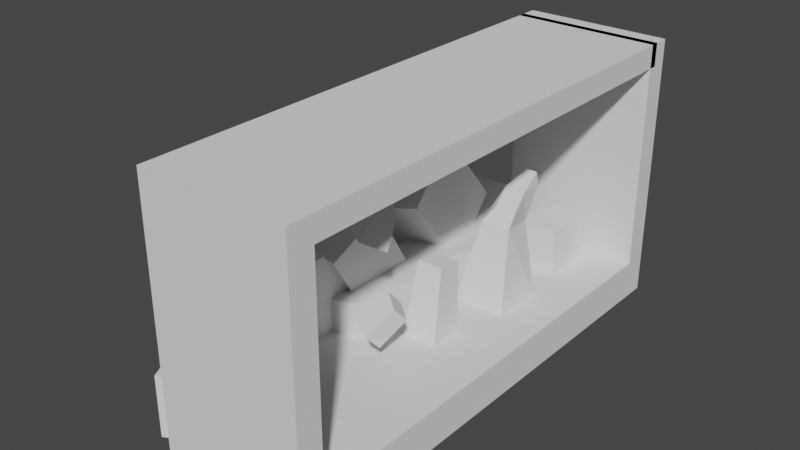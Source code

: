 # Source: Level1.blend  (saved by Blender 3.3.6; exported with 4.5.12 LTS)
import bpy
from mathutils import Matrix  # noqa: F401  (used for matrix-valued properties, if any)

bpy.ops.wm.read_factory_settings(use_empty=True)
scene = bpy.context.scene
scene.name = 'Scene'

# ---- collections
col_collection = bpy.data.collections.new('Collection'); scene.collection.children.link(col_collection)

# ---- world
world_world = bpy.data.worlds.new('World'); scene.world = world_world
world_world.use_nodes = True; world_world.node_tree.nodes.clear()
_N = world_world.node_tree.nodes; _L = world_world.node_tree.links
n0 = _N.new('ShaderNodeOutputWorld'); n0.name = 'World Output'; n0.location = (300, 300)
n1 = _N.new('ShaderNodeBackground'); n1.name = 'Background'; n1.location = (10, 300)
n1.inputs[0].default_value = (0.05088, 0.05088, 0.05088, 1.0)
_L.new(n1.outputs[0], n0.inputs[0])
n0.is_active_output = True
world_world.color = (0.05088, 0.05088, 0.05088)
world_world.use_sun_shadow = False
world_world.sun_shadow_jitter_overblur = 0.0

# ---- meshes
me_cube_001 = bpy.data.meshes.new('Cube.001')
me_cube_001.from_pydata([(-2.683, -1.0, -1.0), (-2.683, -1.0, 1.0), (-2.683, 1.0, -1.0), (-2.683, 1.0, 1.0), (2.683, -1.0, -1.0), (2.683, -1.0, 1.0), (2.683, 1.0, -1.0), (2.683, 1.0, 1.0), (-2.683, -0.9, -1.0), (-2.683, -0.9, 1.0), (2.683, -0.9, -1.0), (2.683, -0.9, 1.0), (-2.683, 0.905, 1.0), (2.683, 0.905, -1.0), (-2.683, 0.905, -1.0), (2.683, 0.905, 1.0), (-2.683, 0.905, 12.87), (-2.683, 1.0, 12.87), (2.683, 1.0, 12.87), (2.683, -0.9, 12.87), (2.683, -1.0, 12.87), (-2.683, -1.0, 12.87), (-2.683, -0.9, 12.87), (2.683, 0.905, 12.87), (2.683, 1.0, 11.68), (2.683, 0.905, 11.68), (-2.683, 0.905, 11.68), (-2.683, 1.0, 11.68), (2.683, -0.9, 11.68), (2.683, -1.0, 11.68), (-2.683, -1.0, 11.68), (-2.683, -0.9, 11.68), (-2.683, 0.9386, 12.87), (2.683, 0.9386, 12.87), (2.683, 0.9386, 11.68), (-2.683, 0.9386, 11.68)], [], [(14, 12, 3, 2), (2, 3, 7, 6), (10, 11, 5, 4), (4, 5, 1, 0), (8, 10, 4, 0), (29, 28, 19, 20), (15, 12, 9, 11), (14, 13, 10, 8), (13, 15, 11, 10), (0, 1, 9, 8), (6, 7, 15, 13), (2, 6, 13, 14), (25, 24, 18, 23), (8, 9, 12, 14), (19, 22, 21, 20), (18, 17, 16, 23), (26, 25, 23, 16), (31, 30, 21, 22), (27, 26, 16, 17), (30, 29, 20, 21), (19, 28, 34, 33), (24, 27, 17, 18), (7, 3, 27, 24), (3, 12, 26, 27), (12, 15, 25, 26), (15, 7, 24, 25), (11, 9, 31, 28), (1, 5, 29, 30), (9, 1, 30, 31), (5, 11, 28, 29), (34, 35, 32, 33), (28, 31, 35, 34), (22, 19, 33, 32), (31, 22, 32, 35)])
_uv = me_cube_001.uv_layers.new(name='UVMap')
_uv.uv.foreach_set('vector', [0.375, 0.2381, 0.625, 0.2381, 0.625, 0.25, 0.375, 0.25, 0.375, 0.25, 0.625, 0.25, 0.625, 0.5, 0.375, 0.5, 0.375, 0.7375, 0.625, 0.7375, 0.625, 0.75, 0.375, 0.75, 0.375, 0.75, 0.625, 0.75, 0.625, 1.0, 0.375, 1.0, 0.125, 0.7375, 0.375, 0.7375, 0.375, 0.75, 0.125, 0.75, 0.625, 0.75, 0.625, 0.7375, 0.625, 0.7375, 0.625, 0.75, 0.625, 0.5119, 0.875, 0.5119, 0.875, 0.7375, 0.625, 0.7375, 0.125, 0.5119, 0.375, 0.5119, 0.375, 0.7375, 0.125, 0.7375, 0.375, 0.5119, 0.625, 0.5119, 0.625, 0.7375, 0.375, 0.7375, 0.375, 0.0, 0.625, 0.0, 0.625, 0.0125, 0.375, 0.0125, 0.375, 0.5, 0.625, 0.5, 0.625, 0.5119, 0.375, 0.5119, 0.125, 0.5, 0.375, 0.5, 0.375, 0.5119, 0.125, 0.5119, 0.625, 0.5119, 0.625, 0.5, 0.625, 0.5, 0.625, 0.5119, 0.375, 0.0125, 0.625, 0.0125, 0.625, 0.2381, 0.375, 0.2381, 0.625, 0.7375, 0.875, 0.7375, 0.875, 0.75, 0.625, 0.75, 0.625, 0.5, 0.875, 0.5, 0.875, 0.5119, 0.625, 0.5119, 0.875, 0.5119, 0.625, 0.5119, 0.625, 0.5119, 0.875, 0.5119, 0.625, 0.0125, 0.625, 0.0, 0.625, 0.0, 0.625, 0.0125, 0.625, 0.25, 0.625, 0.2381, 0.625, 0.2381, 0.625, 0.25, 0.625, 1.0, 0.625, 0.75, 0.625, 0.75, 0.625, 1.0, 0.625, 0.7375, 0.625, 0.7375, 0.625, 0.7375, 0.625, 0.7375, 0.625, 0.5, 0.625, 0.25, 0.625, 0.25, 0.625, 0.5, 0.625, 0.5, 0.625, 0.25, 0.625, 0.25, 0.625, 0.5, 0.625, 0.25, 0.625, 0.2381, 0.625, 0.2381, 0.625, 0.25, 0.875, 0.5119, 0.625, 0.5119, 0.625, 0.5119, 0.875, 0.5119, 0.625, 0.5119, 0.625, 0.5, 0.625, 0.5, 0.625, 0.5119, 0.625, 0.7375, 0.875, 0.7375, 0.875, 0.7375, 0.625, 0.7375, 0.625, 1.0, 0.625, 0.75, 0.625, 0.75, 0.625, 1.0, 0.625, 0.0125, 0.625, 0.0, 0.625, 0.0, 0.625, 0.0125, 0.625, 0.75, 0.625, 0.7375, 0.625, 0.7375, 0.625, 0.75, 0.625, 0.7375, 0.875, 0.7375, 0.875, 0.7375, 0.625, 0.7375, 0.625, 0.7375, 0.875, 0.7375, 0.875, 0.7375, 0.625, 0.7375, 0.875, 0.7375, 0.625, 0.7375, 0.625, 0.7375, 0.875, 0.7375, 0.625, 0.0125, 0.625, 0.0125, 0.625, 0.0125, 0.625, 0.0125])
me_cube_001.update()
me_cube_002 = bpy.data.meshes.new('Cube.002')
me_cube_002.from_pydata([(-1.0, -1.0, -1.0), (-1.915, -1.117, 2.195), (-1.0, 1.0, -1.0), (-1.915, 0.8831, 2.195), (1.0, -1.0, -1.0), (0.08523, -1.117, 2.195), (1.0, 1.0, -1.0), (0.08523, 0.8831, 2.195)], [], [(0, 1, 3, 2), (2, 3, 7, 6), (6, 7, 5, 4), (4, 5, 1, 0), (2, 6, 4, 0), (7, 3, 1, 5)])
_uv = me_cube_002.uv_layers.new(name='UVMap')
_uv.uv.foreach_set('vector', [0.375, 0.0, 0.625, 0.0, 0.625, 0.25, 0.375, 0.25, 0.375, 0.25, 0.625, 0.25, 0.625, 0.5, 0.375, 0.5, 0.375, 0.5, 0.625, 0.5, 0.625, 0.75, 0.375, 0.75, 0.375, 0.75, 0.625, 0.75, 0.625, 1.0, 0.375, 1.0, 0.125, 0.5, 0.375, 0.5, 0.375, 0.75, 0.125, 0.75, 0.625, 0.5, 0.875, 0.5, 0.875, 0.75, 0.625, 0.75])
me_cube_002.update()
me_cube_003 = bpy.data.meshes.new('Cube.003')
me_cube_003.from_pydata([(-2.618, -31.72, 11.78), (0.1613, -28.15, 11.17), (-1.09, -31.54, 8.379), (0.1613, -28.15, 11.17), (0.7676, -32.16, 13.27), (0.1613, -28.15, 11.17), (2.295, -31.97, 9.879), (0.1613, -28.15, 11.17)], [], [(0, 1, 3, 2), (2, 3, 7, 6), (6, 7, 5, 4), (4, 5, 1, 0), (2, 6, 4, 0), (7, 3, 1, 5)])
_uv = me_cube_003.uv_layers.new(name='UVMap')
_uv.uv.foreach_set('vector', [0.375, 0.0, 0.625, 0.0, 0.625, 0.25, 0.375, 0.25, 0.375, 0.25, 0.625, 0.25, 0.625, 0.5, 0.375, 0.5, 0.375, 0.5, 0.625, 0.5, 0.625, 0.75, 0.375, 0.75, 0.375, 0.75, 0.625, 0.75, 0.625, 1.0, 0.375, 1.0, 0.125, 0.5, 0.375, 0.5, 0.375, 0.75, 0.125, 0.75, 0.625, 0.5, 0.875, 0.5, 0.875, 0.75, 0.625, 0.75])
me_cube_003.update()
me_cube_004 = bpy.data.meshes.new('Cube.004')
me_cube_004.from_pydata([(0.3316, -8.432, -1.546), (0.3316, -8.432, 0.4545), (-2.119, -3.558, -1.546), (-2.119, -3.558, 0.4545), (2.119, -7.534, -1.546), (2.119, -7.534, 0.4545), (-0.3316, -2.66, -1.546), (-0.3316, -2.66, 0.4545)], [], [(0, 1, 3, 2), (2, 3, 7, 6), (6, 7, 5, 4), (4, 5, 1, 0), (2, 6, 4, 0), (7, 3, 1, 5)])
_uv = me_cube_004.uv_layers.new(name='UVMap')
_uv.uv.foreach_set('vector', [0.375, 0.0, 0.625, 0.0, 0.625, 0.25, 0.375, 0.25, 0.375, 0.25, 0.625, 0.25, 0.625, 0.5, 0.375, 0.5, 0.375, 0.5, 0.625, 0.5, 0.625, 0.75, 0.375, 0.75, 0.375, 0.75, 0.625, 0.75, 0.625, 1.0, 0.375, 1.0, 0.125, 0.5, 0.375, 0.5, 0.375, 0.75, 0.125, 0.75, 0.625, 0.5, 0.875, 0.5, 0.875, 0.75, 0.625, 0.75])
me_cube_004.update()
me_cube_005 = bpy.data.meshes.new('Cube.005')
me_cube_005.from_pydata([(-1.399, -8.186, -5.791), (-1.399, -8.186, 0.2016), (-1.399, -3.391, -5.791), (-1.399, -3.391, 0.2016), (2.996, -8.186, -5.791), (2.996, -8.186, 0.2016), (2.996, -3.391, -5.791), (2.996, -3.391, 0.2016), (-0.4684, -5.201, 0.449), (0.1681, -1.547, 2.857), (-1.349, -0.7618, -6.03), (-0.7127, 2.892, -3.622), (3.906, -5.686, 0.02935), (4.543, -2.033, 2.437), (3.026, -1.247, -6.45), (3.662, 2.406, -4.042)], [], [(0, 1, 3, 2), (2, 3, 7, 6), (6, 7, 5, 4), (4, 5, 1, 0), (2, 6, 4, 0), (7, 3, 1, 5), (8, 9, 11, 10), (10, 11, 15, 14), (14, 15, 13, 12), (12, 13, 9, 8), (10, 14, 12, 8), (15, 11, 9, 13)])
_uv = me_cube_005.uv_layers.new(name='UVMap')
_uv.uv.foreach_set('vector', [0.375, 0.0, 0.625, 0.0, 0.625, 0.25, 0.375, 0.25, 0.375, 0.25, 0.625, 0.25, 0.625, 0.5, 0.375, 0.5, 0.375, 0.5, 0.625, 0.5, 0.625, 0.75, 0.375, 0.75, 0.375, 0.75, 0.625, 0.75, 0.625, 1.0, 0.375, 1.0, 0.125, 0.5, 0.375, 0.5, 0.375, 0.75, 0.125, 0.75, 0.625, 0.5, 0.875, 0.5, 0.875, 0.75, 0.625, 0.75, 0.375, 0.0, 0.625, 0.0, 0.625, 0.25, 0.375, 0.25, 0.375, 0.25, 0.625, 0.25, 0.625, 0.5, 0.375, 0.5, 0.375, 0.5, 0.625, 0.5, 0.625, 0.75, 0.375, 0.75, 0.375, 0.75, 0.625, 0.75, 0.625, 1.0, 0.375, 1.0, 0.125, 0.5, 0.375, 0.5, 0.375, 0.75, 0.125, 0.75, 0.625, 0.5, 0.875, 0.5, 0.875, 0.75, 0.625, 0.75])
me_cube_005.update()
me_cube_006 = bpy.data.meshes.new('Cube.006')
me_cube_006.from_pydata([(-0.8391, -3.253, -1.0), (-0.8391, -3.253, 1.0), (0.1264, 2.287, -0.6782), (0.1264, 2.287, 1.322), (1.0, -2.931, -0.8391), (1.0, -2.931, 1.161), (1.965, 2.609, -0.5173), (1.965, 2.609, 1.483)], [], [(0, 1, 3, 2), (2, 3, 7, 6), (6, 7, 5, 4), (4, 5, 1, 0), (2, 6, 4, 0), (7, 3, 1, 5)])
_uv = me_cube_006.uv_layers.new(name='UVMap')
_uv.uv.foreach_set('vector', [0.375, 0.0, 0.625, 0.0, 0.625, 0.25, 0.375, 0.25, 0.375, 0.25, 0.625, 0.25, 0.625, 0.5, 0.375, 0.5, 0.375, 0.5, 0.625, 0.5, 0.625, 0.75, 0.375, 0.75, 0.375, 0.75, 0.625, 0.75, 0.625, 1.0, 0.375, 1.0, 0.125, 0.5, 0.375, 0.5, 0.375, 0.75, 0.125, 0.75, 0.625, 0.5, 0.875, 0.5, 0.875, 0.75, 0.625, 0.75])
me_cube_006.update()
me_cube_007 = bpy.data.meshes.new('Cube.007')
me_cube_007.from_pydata([(-1.0, -1.0, -1.0), (-1.0, -1.0, 1.0), (-1.525, 1.721, -1.164), (-1.525, 1.721, 1.885), (1.0, -1.0, -1.0), (1.0, -1.0, 1.0), (1.525, 1.721, -1.164), (1.525, 1.721, 1.885)], [], [(0, 1, 3, 2), (2, 3, 7, 6), (6, 7, 5, 4), (4, 5, 1, 0), (2, 6, 4, 0), (7, 3, 1, 5)])
_uv = me_cube_007.uv_layers.new(name='UVMap')
_uv.uv.foreach_set('vector', [0.375, 0.0, 0.625, 0.0, 0.625, 0.25, 0.375, 0.25, 0.375, 0.25, 0.625, 0.25, 0.625, 0.5, 0.375, 0.5, 0.375, 0.5, 0.625, 0.5, 0.625, 0.75, 0.375, 0.75, 0.375, 0.75, 0.625, 0.75, 0.625, 1.0, 0.375, 1.0, 0.125, 0.5, 0.375, 0.5, 0.375, 0.75, 0.125, 0.75, 0.625, 0.5, 0.875, 0.5, 0.875, 0.75, 0.625, 0.75])
me_cube_007.update()
me_cube_008 = bpy.data.meshes.new('Cube.008')
me_cube_008.from_pydata([(-1.0, -1.0, -1.0), (-1.0, -1.0, 1.0), (-1.0, 1.0, -1.0), (-1.0, 1.0, 1.0), (1.0, -1.0, -1.0), (1.0, -1.0, 1.0), (1.0, 1.0, -1.0), (1.0, 1.0, 1.0)], [], [(0, 1, 3, 2), (2, 3, 7, 6), (6, 7, 5, 4), (4, 5, 1, 0), (2, 6, 4, 0), (7, 3, 1, 5)])
_uv = me_cube_008.uv_layers.new(name='UVMap')
_uv.uv.foreach_set('vector', [0.375, 0.0, 0.625, 0.0, 0.625, 0.25, 0.375, 0.25, 0.375, 0.25, 0.625, 0.25, 0.625, 0.5, 0.375, 0.5, 0.375, 0.5, 0.625, 0.5, 0.625, 0.75, 0.375, 0.75, 0.375, 0.75, 0.625, 0.75, 0.625, 1.0, 0.375, 1.0, 0.125, 0.5, 0.375, 0.5, 0.375, 0.75, 0.125, 0.75, 0.625, 0.5, 0.875, 0.5, 0.875, 0.75, 0.625, 0.75])
me_cube_008.update()
me_cube_009 = bpy.data.meshes.new('Cube.009')
me_cube_009.from_pydata([(-12.0, 38.0, -6.0), (-15.0, 38.0, 5.0), (-12.94, 42.0, -7.619), (-16.28, 42.0, 4.619), (-10.0, 38.0, -6.0), (-13.0, 38.0, 5.0), (-10.72, 42.0, -7.619), (-14.06, 42.0, 4.619)], [], [(0, 1, 3, 2), (2, 3, 7, 6), (6, 7, 5, 4), (4, 5, 1, 0), (2, 6, 4, 0), (7, 3, 1, 5)])
_uv = me_cube_009.uv_layers.new(name='UVMap')
_uv.uv.foreach_set('vector', [0.375, 0.0, 0.625, 0.0, 0.625, 0.25, 0.375, 0.25, 0.375, 0.25, 0.625, 0.25, 0.625, 0.5, 0.375, 0.5, 0.375, 0.5, 0.625, 0.5, 0.625, 0.75, 0.375, 0.75, 0.375, 0.75, 0.625, 0.75, 0.625, 1.0, 0.375, 1.0, 0.125, 0.5, 0.375, 0.5, 0.375, 0.75, 0.125, 0.75, 0.625, 0.5, 0.875, 0.5, 0.875, 0.75, 0.625, 0.75])
me_cube_009.update()
me_cube_010 = bpy.data.meshes.new('Cube.010')
me_cube_010.from_pydata([(-1.061, -1.249, -1.114), (-0.922, -0.161, 2.903), (-1.092, 0.7363, -1.354), (-0.9438, 1.244, 2.734), (0.9372, -1.228, -1.195), (0.4921, -0.1461, 2.847), (0.9065, 0.7574, -1.435), (0.4704, 1.259, 2.677)], [], [(0, 1, 3, 2), (2, 3, 7, 6), (6, 7, 5, 4), (4, 5, 1, 0), (2, 6, 4, 0), (7, 3, 1, 5)])
_uv = me_cube_010.uv_layers.new(name='UVMap')
_uv.uv.foreach_set('vector', [0.375, 0.0, 0.625, 0.0, 0.625, 0.25, 0.375, 0.25, 0.375, 0.25, 0.625, 0.25, 0.625, 0.5, 0.375, 0.5, 0.375, 0.5, 0.625, 0.5, 0.625, 0.75, 0.375, 0.75, 0.375, 0.75, 0.625, 0.75, 0.625, 1.0, 0.375, 1.0, 0.125, 0.5, 0.375, 0.5, 0.375, 0.75, 0.125, 0.75, 0.625, 0.5, 0.875, 0.5, 0.875, 0.75, 0.625, 0.75])
me_cube_010.update()
me_cube_011 = bpy.data.meshes.new('Cube.011')
me_cube_011.from_pydata([(-0.5811, 0.2724, -3.427), (-1.0, -1.0, 1.0), (-0.8211, 1.346, -3.427), (-1.809, 2.618, 1.0), (0.01208, 0.2724, -3.427), (1.0, -1.0, 1.0), (-0.2279, 1.346, -3.427), (0.191, 2.618, 1.0)], [], [(0, 1, 3, 2), (2, 3, 7, 6), (6, 7, 5, 4), (4, 5, 1, 0), (2, 6, 4, 0), (7, 3, 1, 5)])
_uv = me_cube_011.uv_layers.new(name='UVMap')
_uv.uv.foreach_set('vector', [0.375, 0.0, 0.625, 0.0, 0.625, 0.25, 0.375, 0.25, 0.375, 0.25, 0.625, 0.25, 0.625, 0.5, 0.375, 0.5, 0.375, 0.5, 0.625, 0.5, 0.625, 0.75, 0.375, 0.75, 0.375, 0.75, 0.625, 0.75, 0.625, 1.0, 0.375, 1.0, 0.125, 0.5, 0.375, 0.5, 0.375, 0.75, 0.125, 0.75, 0.625, 0.5, 0.875, 0.5, 0.875, 0.75, 0.625, 0.75])
me_cube_011.update()
me_cube_012 = bpy.data.meshes.new('Cube.012')
me_cube_012.from_pydata([(-0.4278, -3.535, -2.638), (-0.6058, -3.821, -1.341), (-0.9495, -1.319, -2.724), (-1.236, -1.032, -0.778), (1.093, -3.495, -2.043), (1.222, -3.702, -1.102), (1.106, -1.887, -2.105), (1.314, -1.679, -0.6938)], [], [(0, 1, 3, 2), (2, 3, 7, 6), (6, 7, 5, 4), (4, 5, 1, 0), (2, 6, 4, 0), (7, 3, 1, 5)])
_uv = me_cube_012.uv_layers.new(name='UVMap')
_uv.uv.foreach_set('vector', [0.375, 0.0, 0.625, 0.0, 0.625, 0.25, 0.375, 0.25, 0.375, 0.25, 0.625, 0.25, 0.625, 0.5, 0.375, 0.5, 0.375, 0.5, 0.625, 0.5, 0.625, 0.75, 0.375, 0.75, 0.375, 0.75, 0.625, 0.75, 0.625, 1.0, 0.375, 1.0, 0.125, 0.5, 0.375, 0.5, 0.375, 0.75, 0.125, 0.75, 0.625, 0.5, 0.875, 0.5, 0.875, 0.75, 0.625, 0.75])
me_cube_012.update()
me_cube_013 = bpy.data.meshes.new('Cube.013')
me_cube_013.from_pydata([(-1.0, -1.0, -1.0), (-0.7105, -0.7105, 1.0), (-1.0, 1.0, -1.0), (-0.7105, 0.7105, 1.0), (1.0, -1.0, -1.0), (0.7105, -0.7105, 1.0), (1.0, 1.0, -1.0), (0.7105, 0.7105, 1.0)], [], [(0, 1, 3, 2), (2, 3, 7, 6), (6, 7, 5, 4), (4, 5, 1, 0), (2, 6, 4, 0), (7, 3, 1, 5)])
_uv = me_cube_013.uv_layers.new(name='UVMap')
_uv.uv.foreach_set('vector', [0.375, 0.0, 0.625, 0.0, 0.625, 0.25, 0.375, 0.25, 0.375, 0.25, 0.625, 0.25, 0.625, 0.5, 0.375, 0.5, 0.375, 0.5, 0.625, 0.5, 0.625, 0.75, 0.375, 0.75, 0.375, 0.75, 0.625, 0.75, 0.625, 1.0, 0.375, 1.0, 0.125, 0.5, 0.375, 0.5, 0.375, 0.75, 0.125, 0.75, 0.625, 0.5, 0.875, 0.5, 0.875, 0.75, 0.625, 0.75])
me_cube_013.update()
me_cube_014 = bpy.data.meshes.new('Cube.014')
me_cube_014.from_pydata([(-1.787, -1.787, -1.0), (-0.3597, 0.3424, 5.213), (-1.787, 1.787, -1.0), (-0.7108, 1.764, 5.915), (1.787, -1.787, -1.0), (1.062, 0.3424, 5.213), (1.787, 1.787, -1.0), (0.7108, 1.764, 5.915), (0.4942, 3.523, 5.673), (-0.4942, 3.523, 5.673), (0.3585, 3.521, 6.545), (-0.3585, 3.521, 6.545), (0.9798, -0.1899, 4.186), (0.6287, 2.121, 3.835), (-1.331, 2.121, 3.835), (-0.9798, -0.1899, 4.186)], [], [(15, 1, 3, 14), (14, 3, 11, 9), (13, 7, 5, 12), (12, 5, 1, 15), (2, 6, 4, 0), (7, 3, 1, 5), (9, 11, 10, 8), (6, 13, 12, 4), (4, 12, 15, 0), (0, 15, 14, 2), (3, 7, 10, 11), (2, 14, 13, 6), (7, 13, 8, 10), (13, 14, 9, 8)])
_uv = me_cube_014.uv_layers.new(name='UVMap')
_uv.uv.foreach_set('vector', [0.5625, 0.0, 0.625, 0.0, 0.625, 0.25, 0.5625, 0.25, 0.5625, 0.25, 0.625, 0.25, 0.625, 0.25, 0.5625, 0.25, 0.5625, 0.5, 0.625, 0.5, 0.625, 0.75, 0.5625, 0.75, 0.5625, 0.75, 0.625, 0.75, 0.625, 1.0, 0.5625, 1.0, 0.125, 0.5, 0.375, 0.5, 0.375, 0.75, 0.125, 0.75, 0.625, 0.5, 0.875, 0.5, 0.875, 0.75, 0.625, 0.75, 0.5625, 0.25, 0.625, 0.25, 0.625, 0.5, 0.5625, 0.5, 0.375, 0.5, 0.5625, 0.5, 0.5625, 0.75, 0.375, 0.75, 0.375, 0.75, 0.5625, 0.75, 0.5625, 1.0, 0.375, 1.0, 0.375, 0.0, 0.5625, 0.0, 0.5625, 0.25, 0.375, 0.25, 0.875, 0.5, 0.625, 0.5, 0.625, 0.5, 0.875, 0.5, 0.375, 0.25, 0.5625, 0.25, 0.5625, 0.5, 0.375, 0.5, 0.625, 0.5, 0.5625, 0.5, 0.5625, 0.5, 0.625, 0.5, 0.5625, 0.5, 0.5625, 0.25, 0.5625, 0.25, 0.5625, 0.5])
me_cube_014.update()

# ---- objects
ob_world = bpy.data.objects.new('World', me_cube_001)
ob_cube = bpy.data.objects.new('Cube', me_cube_002)
ob_cube_001 = bpy.data.objects.new('Cube.001', me_cube_003)
ob_cube_002 = bpy.data.objects.new('Cube.002', me_cube_004)
ob_cube_003 = bpy.data.objects.new('Cube.003', me_cube_005)
ob_cube_004 = bpy.data.objects.new('Cube.004', me_cube_006)
ob_cube_005 = bpy.data.objects.new('Cube.005', me_cube_007)
ob_cube_006 = bpy.data.objects.new('Cube.006', me_cube_008)
ob_cube_007 = bpy.data.objects.new('Cube.007', me_cube_009)
ob_cube_008 = bpy.data.objects.new('Cube.008', me_cube_010)
ob_cube_009 = bpy.data.objects.new('Cube.009', me_cube_011)
ob_cube_010 = bpy.data.objects.new('Cube.010', me_cube_012)
ob_cube_011 = bpy.data.objects.new('Cube.011', me_cube_013)
ob_cube_012 = bpy.data.objects.new('Cube.012', me_cube_014)

# ---- transforms, parenting, visibility, modifiers, constraints
ob_world.location = (0.0, 0.0, 0.0)
ob_world.scale = (5.1, 46.23, 3.592)
ob_cube.location = (0.0, -14.0, 11.0)
ob_cube.rotation_euler = (-0.9126, 0.3167, -0.6116)
ob_cube.scale = (1.874, 1.874, 1.874)
ob_cube_001.location = (0.0, 0.0, 18.0)
ob_cube_002.location = (-17.0, 0.0, 10.0)
ob_cube_002.scale = (5.499, 5.499, 5.499)
ob_cube_003.location = (-21.0, 2.0, 18.0)
ob_cube_003.scale = (2.578, 2.578, 2.578)
ob_cube_004.location = (-15.0, 8.0, 3.0)
ob_cube_004.scale = (6.215, 6.215, 6.215)
ob_cube_005.location = (-15.0, 25.0, 5.0)
ob_cube_005.scale = (5.547, 5.547, 5.547)
ob_cube_006.location = (-18.0, 18.0, 16.0)
ob_cube_006.rotation_euler = (-1.015, -0.2561, 0.07463)
ob_cube_006.scale = (-7.78, -7.78, -7.78)
ob_cube_007.location = (0.0, 0.0, 7.0)
ob_cube_008.location = (0.0, 0.0, 7.0)
ob_cube_008.scale = (3.299, 3.299, 3.299)
ob_cube_009.location = (0.0, 3.0, 40.0)
ob_cube_009.scale = (2.472, 2.472, 2.472)
ob_cube_010.location = (0.0, -8.0, 30.0)
ob_cube_010.rotation_euler = (-0.6019, -0.9099, 0.1033)
ob_cube_010.scale = (2.635, 2.635, 2.635)
ob_cube_011.location = (0.0, 34.0, 6.0)
ob_cube_011.scale = (5.453, 5.453, 5.453)
ob_cube_012.location = (1.0, 16.0, 6.0)
ob_cube_012.scale = (2.849, 2.849, 2.849)

# ---- collection membership
col_collection.objects.link(ob_world)
col_collection.objects.link(ob_cube)
col_collection.objects.link(ob_cube_001)
col_collection.objects.link(ob_cube_002)
col_collection.objects.link(ob_cube_003)
col_collection.objects.link(ob_cube_004)
col_collection.objects.link(ob_cube_005)
col_collection.objects.link(ob_cube_006)
col_collection.objects.link(ob_cube_007)
col_collection.objects.link(ob_cube_008)
col_collection.objects.link(ob_cube_009)
col_collection.objects.link(ob_cube_010)
col_collection.objects.link(ob_cube_011)
col_collection.objects.link(ob_cube_012)

# ---- scene / render settings (as saved in the file)
scene.frame_start = 1; scene.frame_end = 250; scene.frame_set(1)
scene.render.engine = 'BLENDER_EEVEE_NEXT'
scene.cycles.sampling_pattern = 'TABULATED_SOBOL'
scene.cycles.use_light_tree = False
scene.view_settings.view_transform = 'Filmic'
bpy.context.view_layer.update()

# ---- added for rendering (the .blend has no active camera and no usable light): camera, sun
cam_auto = bpy.data.cameras.new('AutoCamera')
cam_auto.lens = 50.0
cam_auto.sensor_width = 36.0
cam_auto.clip_end = 1840.61
ob_auto_camera = bpy.data.objects.new('AutoCamera', cam_auto)
scene.collection.objects.link(ob_auto_camera)
ob_auto_camera.location = (97.3943, -125.924, 105.22)
ob_auto_camera.rotation_euler = (1.09748, -7.21219e-08, 0.694738)
scene.camera = ob_auto_camera
light_auto_sun = bpy.data.lights.new('AutoSun', 'SUN')
light_auto_sun.energy = 3.0
light_auto_sun.angle = 0.0523599
ob_auto_sun = bpy.data.objects.new('AutoSun', light_auto_sun)
scene.collection.objects.link(ob_auto_sun)
ob_auto_sun.rotation_euler = (0.872665, 0.174533, 0.523599)
bpy.context.view_layer.update()

